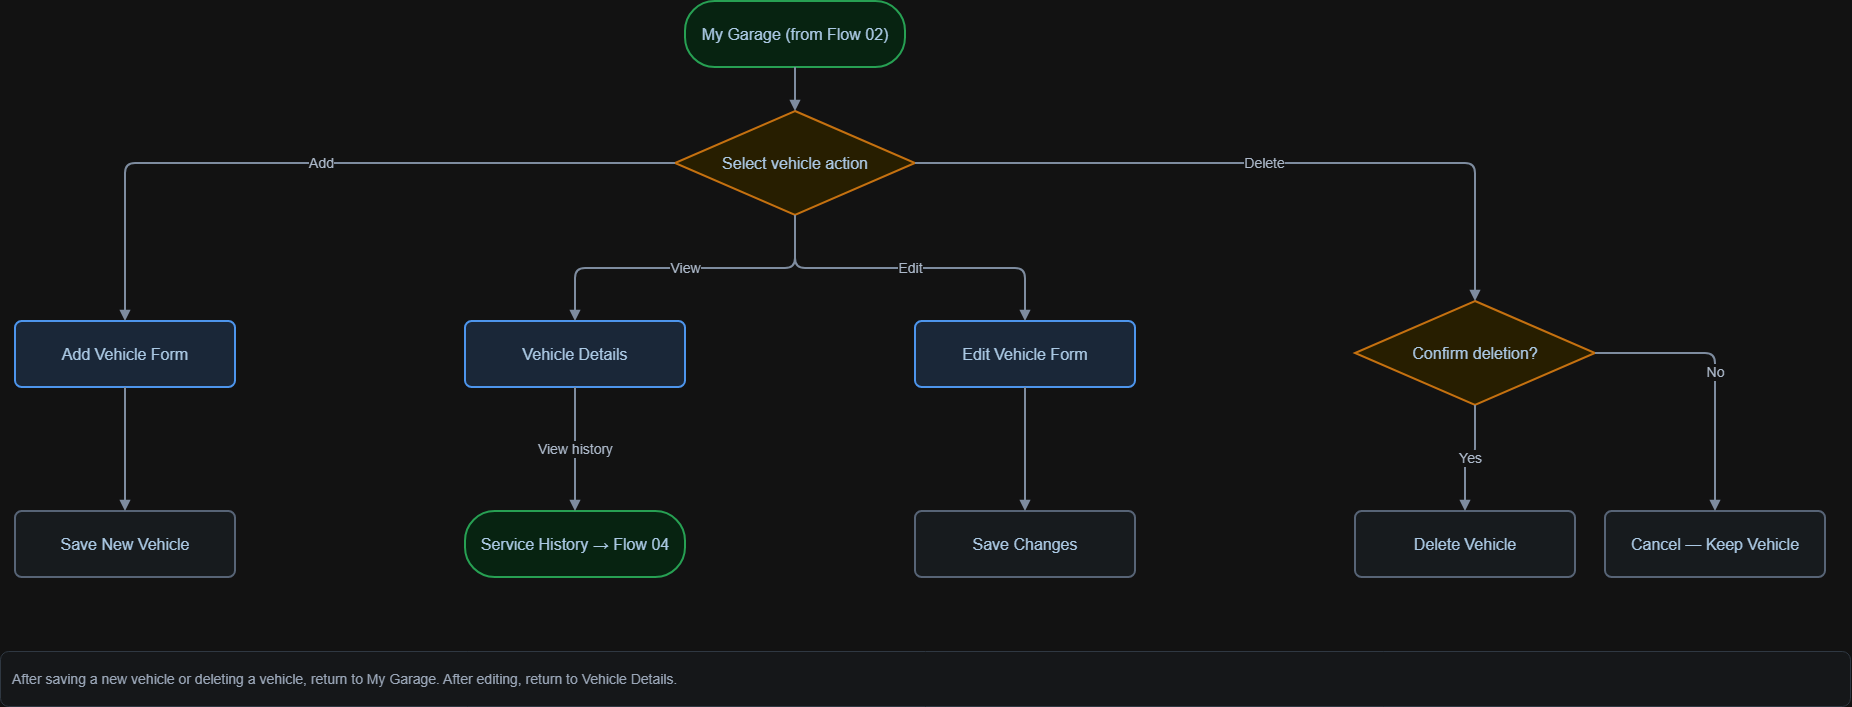

The diagram above was exported from draw.io. Its source (the exported page's mxGraphModel, read from the mxfile embedded in the PNG):
<mxGraphModel dx="1907" dy="1041" grid="0" gridSize="10" guides="1" tooltips="1" connect="1" arrows="1" fold="1" page="1" pageScale="1" pageWidth="1960" pageHeight="780" math="0" shadow="0">
  <root>
    <mxCell id="0" />
    <mxCell id="1" parent="0" />
    <mxCell id="garage" parent="1" style="shape=rectangle;whiteSpace=wrap;html=1;strokeWidth=2;fontColor=#123554;fontSize=16;fontFamily=Arial;align=center;verticalAlign=middle;spacing=8;rounded=1;arcSize=45;fillColor=#DCFCE7;strokeColor=#16A34A;" value="My Garage (from Flow 02)" vertex="1">
      <mxGeometry height="66" width="220" x="740" y="30" as="geometry" />
    </mxCell>
    <mxCell id="select" parent="1" style="shape=rectangle;whiteSpace=wrap;html=1;strokeWidth=2;fontColor=#123554;fontSize=16;fontFamily=Arial;align=center;verticalAlign=middle;spacing=8;rhombus;fillColor=#FEF3C7;strokeColor=#D97706;" value="Select vehicle action" vertex="1">
      <mxGeometry height="104" width="240" x="730" y="140" as="geometry" />
    </mxCell>
    <mxCell id="add" parent="1" style="shape=rectangle;whiteSpace=wrap;html=1;strokeWidth=2;fontColor=#123554;fontSize=16;fontFamily=Arial;align=center;verticalAlign=middle;spacing=8;rounded=1;arcSize=10;fillColor=#DBEAFE;strokeColor=#287CE1;" value="Add Vehicle Form" vertex="1">
      <mxGeometry height="66" width="220" x="70" y="350" as="geometry" />
    </mxCell>
    <mxCell id="view" parent="1" style="shape=rectangle;whiteSpace=wrap;html=1;strokeWidth=2;fontColor=#123554;fontSize=16;fontFamily=Arial;align=center;verticalAlign=middle;spacing=8;rounded=1;arcSize=10;fillColor=#DBEAFE;strokeColor=#287CE1;" value="Vehicle Details" vertex="1">
      <mxGeometry height="66" width="220" x="520" y="350" as="geometry" />
    </mxCell>
    <mxCell id="edit" parent="1" style="shape=rectangle;whiteSpace=wrap;html=1;strokeWidth=2;fontColor=#123554;fontSize=16;fontFamily=Arial;align=center;verticalAlign=middle;spacing=8;rounded=1;arcSize=10;fillColor=#DBEAFE;strokeColor=#287CE1;" value="Edit Vehicle Form" vertex="1">
      <mxGeometry height="66" width="220" x="970" y="350" as="geometry" />
    </mxCell>
    <mxCell id="confirm" parent="1" style="shape=rectangle;whiteSpace=wrap;html=1;strokeWidth=2;fontColor=#123554;fontSize=16;fontFamily=Arial;align=center;verticalAlign=middle;spacing=8;rhombus;fillColor=#FEF3C7;strokeColor=#D97706;" value="Confirm deletion?" vertex="1">
      <mxGeometry height="104" width="240" x="1410" y="330" as="geometry" />
    </mxCell>
    <mxCell id="saveadd" parent="1" style="shape=rectangle;whiteSpace=wrap;html=1;strokeWidth=2;fontColor=#123554;fontSize=16;fontFamily=Arial;align=center;verticalAlign=middle;spacing=8;rounded=1;arcSize=10;fillColor=#F1F5F9;strokeColor=#94A3B8;" value="Save New Vehicle" vertex="1">
      <mxGeometry height="66" width="220" x="70" y="540" as="geometry" />
    </mxCell>
    <mxCell id="history" parent="1" style="shape=rectangle;whiteSpace=wrap;html=1;strokeWidth=2;fontColor=#123554;fontSize=16;fontFamily=Arial;align=center;verticalAlign=middle;spacing=8;rounded=1;arcSize=45;fillColor=#DCFCE7;strokeColor=#16A34A;" value="Service History → Flow 04" vertex="1">
      <mxGeometry height="66" width="220" x="520" y="540" as="geometry" />
    </mxCell>
    <mxCell id="saveedit" parent="1" style="shape=rectangle;whiteSpace=wrap;html=1;strokeWidth=2;fontColor=#123554;fontSize=16;fontFamily=Arial;align=center;verticalAlign=middle;spacing=8;rounded=1;arcSize=10;fillColor=#F1F5F9;strokeColor=#94A3B8;" value="Save Changes" vertex="1">
      <mxGeometry height="66" width="220" x="970" y="540" as="geometry" />
    </mxCell>
    <mxCell id="delete" parent="1" style="shape=rectangle;whiteSpace=wrap;html=1;strokeWidth=2;fontColor=#123554;fontSize=16;fontFamily=Arial;align=center;verticalAlign=middle;spacing=8;rounded=1;arcSize=10;fillColor=#F1F5F9;strokeColor=#94A3B8;" value="Delete Vehicle" vertex="1">
      <mxGeometry height="66" width="220" x="1410" y="540" as="geometry" />
    </mxCell>
    <mxCell id="cancel" parent="1" style="shape=rectangle;whiteSpace=wrap;html=1;strokeWidth=2;fontColor=#123554;fontSize=16;fontFamily=Arial;align=center;verticalAlign=middle;spacing=8;rounded=1;arcSize=10;fillColor=#F1F5F9;strokeColor=#94A3B8;" value="Cancel — Keep Vehicle" vertex="1">
      <mxGeometry height="66" width="220" x="1660" y="540" as="geometry" />
    </mxCell>
    <mxCell id="e0" edge="1" parent="1" source="garage" style="edgeStyle=orthogonalEdgeStyle;rounded=1;orthogonalLoop=1;jettySize=auto;html=1;strokeColor=#64748B;strokeWidth=2;endArrow=block;endFill=1;fontSize=14;fontColor=#334155;labelBackgroundColor=#FFFFFF;" target="select" value="">
      <mxGeometry relative="1" as="geometry" />
    </mxCell>
    <mxCell id="e1" edge="1" parent="1" source="select" style="edgeStyle=orthogonalEdgeStyle;rounded=1;orthogonalLoop=1;jettySize=auto;html=1;strokeColor=#64748B;strokeWidth=2;endArrow=block;endFill=1;fontSize=14;fontColor=#334155;labelBackgroundColor=#FFFFFF;" target="add" value="Add">
      <mxGeometry relative="1" as="geometry" />
    </mxCell>
    <mxCell id="e2" edge="1" parent="1" source="select" style="edgeStyle=orthogonalEdgeStyle;rounded=1;orthogonalLoop=1;jettySize=auto;html=1;strokeColor=#64748B;strokeWidth=2;endArrow=block;endFill=1;fontSize=14;fontColor=#334155;labelBackgroundColor=#FFFFFF;" target="view" value="View">
      <mxGeometry relative="1" as="geometry" />
    </mxCell>
    <mxCell id="e3" edge="1" parent="1" source="select" style="edgeStyle=orthogonalEdgeStyle;rounded=1;orthogonalLoop=1;jettySize=auto;html=1;strokeColor=#64748B;strokeWidth=2;endArrow=block;endFill=1;fontSize=14;fontColor=#334155;labelBackgroundColor=#FFFFFF;" target="edit" value="Edit">
      <mxGeometry relative="1" as="geometry" />
    </mxCell>
    <mxCell id="e4" edge="1" parent="1" source="select" style="edgeStyle=orthogonalEdgeStyle;rounded=1;orthogonalLoop=1;jettySize=auto;html=1;strokeColor=#64748B;strokeWidth=2;endArrow=block;endFill=1;fontSize=14;fontColor=#334155;labelBackgroundColor=#FFFFFF;" target="confirm" value="Delete">
      <mxGeometry relative="1" as="geometry" />
    </mxCell>
    <mxCell id="e5" edge="1" parent="1" source="add" style="edgeStyle=orthogonalEdgeStyle;rounded=1;orthogonalLoop=1;jettySize=auto;html=1;strokeColor=#64748B;strokeWidth=2;endArrow=block;endFill=1;fontSize=14;fontColor=#334155;labelBackgroundColor=#FFFFFF;" target="saveadd" value="">
      <mxGeometry relative="1" as="geometry" />
    </mxCell>
    <mxCell id="e6" edge="1" parent="1" source="view" style="edgeStyle=orthogonalEdgeStyle;rounded=1;orthogonalLoop=1;jettySize=auto;html=1;strokeColor=#64748B;strokeWidth=2;endArrow=block;endFill=1;fontSize=14;fontColor=#334155;labelBackgroundColor=#FFFFFF;" target="history" value="View history">
      <mxGeometry relative="1" as="geometry" />
    </mxCell>
    <mxCell id="e7" edge="1" parent="1" source="edit" style="edgeStyle=orthogonalEdgeStyle;rounded=1;orthogonalLoop=1;jettySize=auto;html=1;strokeColor=#64748B;strokeWidth=2;endArrow=block;endFill=1;fontSize=14;fontColor=#334155;labelBackgroundColor=#FFFFFF;" target="saveedit" value="">
      <mxGeometry relative="1" as="geometry" />
    </mxCell>
    <mxCell id="e8" edge="1" parent="1" source="confirm" style="edgeStyle=orthogonalEdgeStyle;rounded=1;orthogonalLoop=1;jettySize=auto;html=1;strokeColor=#64748B;strokeWidth=2;endArrow=block;endFill=1;fontSize=14;fontColor=#334155;labelBackgroundColor=#FFFFFF;" target="delete" value="Yes">
      <mxGeometry relative="1" as="geometry" />
    </mxCell>
    <mxCell id="e9" edge="1" parent="1" source="confirm" style="edgeStyle=orthogonalEdgeStyle;rounded=1;orthogonalLoop=1;jettySize=auto;html=1;strokeColor=#64748B;strokeWidth=2;endArrow=block;endFill=1;fontSize=14;fontColor=#334155;labelBackgroundColor=#FFFFFF;" target="cancel" value="No">
      <mxGeometry relative="1" as="geometry" />
    </mxCell>
    <mxCell id="note" parent="1" style="rounded=1;whiteSpace=wrap;html=1;fillColor=#F8FAFC;strokeColor=#CBD5E1;fontColor=#475569;fontSize=14;align=left;spacing=12;" value="After saving a new vehicle or deleting a vehicle, return to My Garage. After editing, return to Vehicle Details." vertex="1">
      <mxGeometry height="55" width="1850" x="55" y="680" as="geometry" />
    </mxCell>
  </root>
</mxGraphModel>